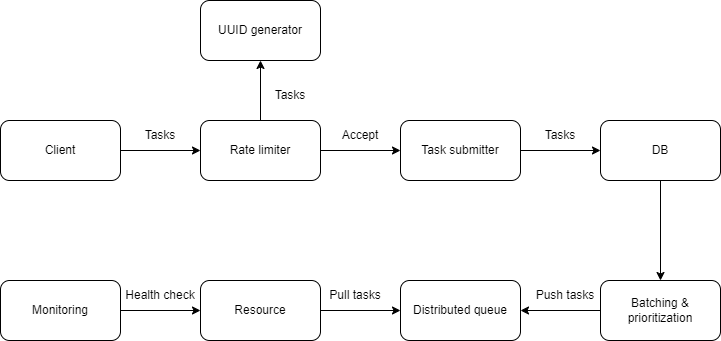

The diagram above was exported from draw.io. Its source (the exported page's mxGraphModel, read from the mxfile embedded in the PNG):
<mxGraphModel dx="882" dy="596" grid="1" gridSize="10" guides="1" tooltips="1" connect="1" arrows="1" fold="1" page="1" pageScale="1" pageWidth="850" pageHeight="1100" math="0" shadow="0">
  <root>
    <mxCell id="0" />
    <mxCell id="1" parent="0" />
    <mxCell id="0JPZZTUxePhTWCWDVgy8-3" style="edgeStyle=orthogonalEdgeStyle;rounded=0;orthogonalLoop=1;jettySize=auto;html=1;exitX=1;exitY=0.5;exitDx=0;exitDy=0;entryX=0;entryY=0.5;entryDx=0;entryDy=0;" parent="1" source="0JPZZTUxePhTWCWDVgy8-1" target="0JPZZTUxePhTWCWDVgy8-2" edge="1">
      <mxGeometry relative="1" as="geometry" />
    </mxCell>
    <mxCell id="0JPZZTUxePhTWCWDVgy8-1" value="Client" style="rounded=1;whiteSpace=wrap;html=1;" parent="1" vertex="1">
      <mxGeometry x="80" y="160" width="120" height="60" as="geometry" />
    </mxCell>
    <mxCell id="0JPZZTUxePhTWCWDVgy8-5" style="edgeStyle=orthogonalEdgeStyle;rounded=0;orthogonalLoop=1;jettySize=auto;html=1;exitX=1;exitY=0.5;exitDx=0;exitDy=0;entryX=0;entryY=0.5;entryDx=0;entryDy=0;" parent="1" source="0JPZZTUxePhTWCWDVgy8-2" target="0JPZZTUxePhTWCWDVgy8-4" edge="1">
      <mxGeometry relative="1" as="geometry" />
    </mxCell>
    <mxCell id="gjG6H89CBTvQJGituTJ4-4" style="edgeStyle=orthogonalEdgeStyle;rounded=0;orthogonalLoop=1;jettySize=auto;html=1;exitX=0.5;exitY=0;exitDx=0;exitDy=0;entryX=0.5;entryY=1;entryDx=0;entryDy=0;" edge="1" parent="1" source="0JPZZTUxePhTWCWDVgy8-2" target="gjG6H89CBTvQJGituTJ4-1">
      <mxGeometry relative="1" as="geometry" />
    </mxCell>
    <mxCell id="0JPZZTUxePhTWCWDVgy8-2" value="Rate limiter" style="rounded=1;whiteSpace=wrap;html=1;" parent="1" vertex="1">
      <mxGeometry x="280" y="160" width="120" height="60" as="geometry" />
    </mxCell>
    <mxCell id="0JPZZTUxePhTWCWDVgy8-7" style="edgeStyle=orthogonalEdgeStyle;rounded=0;orthogonalLoop=1;jettySize=auto;html=1;exitX=1;exitY=0.5;exitDx=0;exitDy=0;entryX=0;entryY=0.5;entryDx=0;entryDy=0;" parent="1" source="0JPZZTUxePhTWCWDVgy8-4" target="0JPZZTUxePhTWCWDVgy8-6" edge="1">
      <mxGeometry relative="1" as="geometry" />
    </mxCell>
    <mxCell id="0JPZZTUxePhTWCWDVgy8-4" value="Task submitter" style="rounded=1;whiteSpace=wrap;html=1;" parent="1" vertex="1">
      <mxGeometry x="480" y="160" width="120" height="60" as="geometry" />
    </mxCell>
    <mxCell id="0JPZZTUxePhTWCWDVgy8-9" style="edgeStyle=orthogonalEdgeStyle;rounded=0;orthogonalLoop=1;jettySize=auto;html=1;exitX=0.5;exitY=1;exitDx=0;exitDy=0;" parent="1" source="0JPZZTUxePhTWCWDVgy8-6" target="0JPZZTUxePhTWCWDVgy8-8" edge="1">
      <mxGeometry relative="1" as="geometry" />
    </mxCell>
    <mxCell id="0JPZZTUxePhTWCWDVgy8-6" value="DB" style="rounded=1;whiteSpace=wrap;html=1;" parent="1" vertex="1">
      <mxGeometry x="680" y="160" width="120" height="60" as="geometry" />
    </mxCell>
    <mxCell id="0JPZZTUxePhTWCWDVgy8-11" style="edgeStyle=orthogonalEdgeStyle;rounded=0;orthogonalLoop=1;jettySize=auto;html=1;exitX=0;exitY=0.5;exitDx=0;exitDy=0;entryX=1;entryY=0.5;entryDx=0;entryDy=0;" parent="1" source="0JPZZTUxePhTWCWDVgy8-8" target="0JPZZTUxePhTWCWDVgy8-10" edge="1">
      <mxGeometry relative="1" as="geometry" />
    </mxCell>
    <mxCell id="0JPZZTUxePhTWCWDVgy8-8" value="Batching &amp;amp; prioritization" style="rounded=1;whiteSpace=wrap;html=1;" parent="1" vertex="1">
      <mxGeometry x="680" y="320" width="120" height="60" as="geometry" />
    </mxCell>
    <mxCell id="0JPZZTUxePhTWCWDVgy8-10" value="Distributed queue" style="rounded=1;whiteSpace=wrap;html=1;" parent="1" vertex="1">
      <mxGeometry x="480" y="320" width="120" height="60" as="geometry" />
    </mxCell>
    <mxCell id="0JPZZTUxePhTWCWDVgy8-13" style="edgeStyle=orthogonalEdgeStyle;rounded=0;orthogonalLoop=1;jettySize=auto;html=1;exitX=1;exitY=0.5;exitDx=0;exitDy=0;entryX=0;entryY=0.5;entryDx=0;entryDy=0;" parent="1" source="0JPZZTUxePhTWCWDVgy8-12" target="0JPZZTUxePhTWCWDVgy8-10" edge="1">
      <mxGeometry relative="1" as="geometry" />
    </mxCell>
    <mxCell id="0JPZZTUxePhTWCWDVgy8-12" value="Resource" style="rounded=1;whiteSpace=wrap;html=1;" parent="1" vertex="1">
      <mxGeometry x="280" y="320" width="120" height="60" as="geometry" />
    </mxCell>
    <mxCell id="0JPZZTUxePhTWCWDVgy8-15" style="edgeStyle=orthogonalEdgeStyle;rounded=0;orthogonalLoop=1;jettySize=auto;html=1;exitX=1;exitY=0.5;exitDx=0;exitDy=0;entryX=0;entryY=0.5;entryDx=0;entryDy=0;" parent="1" source="0JPZZTUxePhTWCWDVgy8-14" target="0JPZZTUxePhTWCWDVgy8-12" edge="1">
      <mxGeometry relative="1" as="geometry" />
    </mxCell>
    <mxCell id="0JPZZTUxePhTWCWDVgy8-14" value="Monitoring" style="rounded=1;whiteSpace=wrap;html=1;" parent="1" vertex="1">
      <mxGeometry x="80" y="320" width="120" height="60" as="geometry" />
    </mxCell>
    <mxCell id="gjG6H89CBTvQJGituTJ4-1" value="UUID generator" style="rounded=1;whiteSpace=wrap;html=1;" vertex="1" parent="1">
      <mxGeometry x="280" y="40" width="120" height="60" as="geometry" />
    </mxCell>
    <mxCell id="gjG6H89CBTvQJGituTJ4-2" value="Tasks" style="text;html=1;strokeColor=none;fillColor=none;align=center;verticalAlign=middle;whiteSpace=wrap;rounded=0;" vertex="1" parent="1">
      <mxGeometry x="210" y="160" width="60" height="30" as="geometry" />
    </mxCell>
    <mxCell id="gjG6H89CBTvQJGituTJ4-3" value="Accept" style="text;html=1;strokeColor=none;fillColor=none;align=center;verticalAlign=middle;whiteSpace=wrap;rounded=0;" vertex="1" parent="1">
      <mxGeometry x="410" y="160" width="60" height="30" as="geometry" />
    </mxCell>
    <mxCell id="gjG6H89CBTvQJGituTJ4-5" value="Tasks" style="text;html=1;strokeColor=none;fillColor=none;align=center;verticalAlign=middle;whiteSpace=wrap;rounded=0;" vertex="1" parent="1">
      <mxGeometry x="340" y="120" width="60" height="30" as="geometry" />
    </mxCell>
    <mxCell id="gjG6H89CBTvQJGituTJ4-6" value="Tasks" style="text;html=1;strokeColor=none;fillColor=none;align=center;verticalAlign=middle;whiteSpace=wrap;rounded=0;" vertex="1" parent="1">
      <mxGeometry x="610" y="160" width="60" height="30" as="geometry" />
    </mxCell>
    <mxCell id="gjG6H89CBTvQJGituTJ4-7" value="Push tasks" style="text;html=1;strokeColor=none;fillColor=none;align=center;verticalAlign=middle;whiteSpace=wrap;rounded=0;" vertex="1" parent="1">
      <mxGeometry x="610" y="320" width="70" height="30" as="geometry" />
    </mxCell>
    <mxCell id="gjG6H89CBTvQJGituTJ4-8" value="Pull tasks" style="text;html=1;strokeColor=none;fillColor=none;align=center;verticalAlign=middle;whiteSpace=wrap;rounded=0;" vertex="1" parent="1">
      <mxGeometry x="400" y="320" width="70" height="30" as="geometry" />
    </mxCell>
    <mxCell id="gjG6H89CBTvQJGituTJ4-9" value="Health check" style="text;html=1;strokeColor=none;fillColor=none;align=center;verticalAlign=middle;whiteSpace=wrap;rounded=0;" vertex="1" parent="1">
      <mxGeometry x="200" y="320" width="80" height="30" as="geometry" />
    </mxCell>
  </root>
</mxGraphModel>